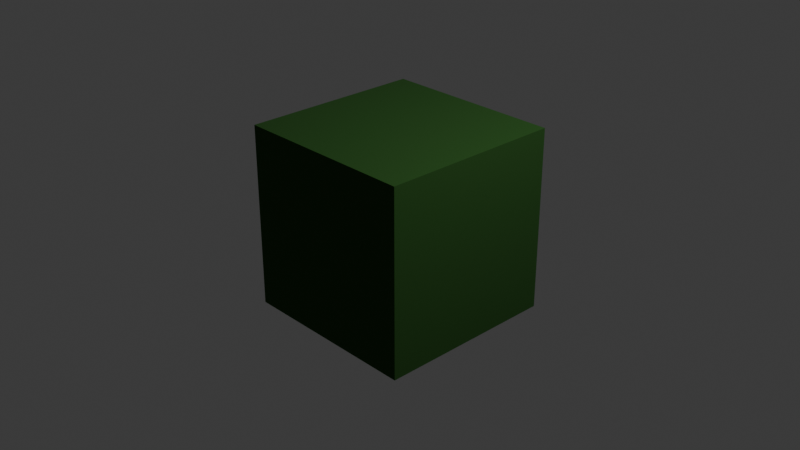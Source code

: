 # Source: barrack_1.blend  (saved by Blender 4.5.90; exported with 4.5.12 LTS)
import bpy
from mathutils import Matrix  # noqa: F401  (used for matrix-valued properties, if any)

bpy.ops.wm.read_factory_settings(use_empty=True)
scene = bpy.context.scene
scene.name = 'Scene'

# ---- collections
col_collection = bpy.data.collections.new('Collection'); scene.collection.children.link(col_collection)

# ---- materials (node trees are filled in below, after node groups)
mat_primary = bpy.data.materials.new('primary')
mat_primary.alpha_threshold = 0.0
mat_primary.roughness = 0.5
mat_primary.line_color = (0.0, 0.0, 0.0, 1.0)
mat_secondary = bpy.data.materials.new('secondary')
mat_door = bpy.data.materials.new('door')

# ---- material node trees
mat_primary.use_nodes = True; mat_primary.node_tree.nodes.clear()
_N = mat_primary.node_tree.nodes; _L = mat_primary.node_tree.links
n0 = _N.new('ShaderNodeOutputMaterial'); n0.name = 'Material Output'; n0.location = (200, 100)
n1 = _N.new('ShaderNodeBsdfPrincipled'); n1.name = 'Principled BSDF'; n1.location = (-200, 100)
n1.inputs[0].default_value = (0.01444, 0.08022, 0.005182, 1.0)
n1.inputs[2].default_value = 1.0
_L.new(n1.outputs[0], n0.inputs[0])
n0.is_active_output = True
mat_secondary.use_nodes = True; mat_secondary.node_tree.nodes.clear()
_N = mat_secondary.node_tree.nodes; _L = mat_secondary.node_tree.links
n0 = _N.new('ShaderNodeBsdfPrincipled'); n0.name = 'Principled BSDF'; n0.location = (-200, 100)
n0.inputs[0].default_value = (0.3515, 0.4342, 0.3515, 1.0)
n0.inputs[2].default_value = 1.0
n1 = _N.new('ShaderNodeOutputMaterial'); n1.name = 'Material-Ausgabe'; n1.location = (200, 100)
_L.new(n0.outputs[0], n1.inputs[0])
n1.is_active_output = True
mat_door.use_nodes = True; mat_door.node_tree.nodes.clear()
_N = mat_door.node_tree.nodes; _L = mat_door.node_tree.links
n0 = _N.new('ShaderNodeBsdfPrincipled'); n0.name = 'Principled BSDF'; n0.location = (-200, 100)
n0.inputs[0].default_value = (0.2159, 0.2159, 0.2159, 1.0)
n0.inputs[2].default_value = 1.0
n1 = _N.new('ShaderNodeOutputMaterial'); n1.name = 'Material-Ausgabe'; n1.location = (200, 100)
_L.new(n0.outputs[0], n1.inputs[0])
n1.is_active_output = True

# ---- world
world_world = bpy.data.worlds.new('World'); scene.world = world_world
world_world.use_nodes = True; world_world.node_tree.nodes.clear()
_N = world_world.node_tree.nodes; _L = world_world.node_tree.links
n0 = _N.new('ShaderNodeOutputWorld'); n0.name = 'World Output'; n0.location = (200, 100)
n1 = _N.new('ShaderNodeBackground'); n1.name = 'Background'; n1.location = (-200, 100)
n1.inputs[0].default_value = (0.05088, 0.05088, 0.05088, 1.0)
_L.new(n1.outputs[0], n0.inputs[0])
n0.is_active_output = True
world_world.color = (0.05088, 0.05088, 0.05088)
world_world.sun_shadow_jitter_overblur = 0.0

# ---- cameras
cam_camera = bpy.data.cameras.new('Camera')
cam_camera.clip_end = 100.0
cam_camera.ortho_scale = 7.314

# ---- lights
light_light = bpy.data.lights.new('Light', 'POINT')
light_light.energy = 1000.0
light_light.shadow_soft_size = 0.1

# ---- meshes
me_cube = bpy.data.meshes.new('Cube')
me_cube.from_pydata([(1.0, 1.0, 1.0), (1.0, 1.0, -1.0), (1.0, -1.0, 1.0), (1.0, -1.0, -1.0), (-1.0, 1.0, 1.0), (-1.0, 1.0, -1.0), (-1.0, -1.0, 1.0), (-1.0, -1.0, -1.0)], [], [(0, 4, 6, 2), (3, 2, 6, 7), (7, 6, 4, 5), (5, 1, 3, 7), (1, 0, 2, 3), (5, 4, 0, 1)])
_uv = me_cube.uv_layers.new(name='UVMap')
_uv.uv.foreach_set('vector', [0.625, 0.5, 0.875, 0.5, 0.875, 0.75, 0.625, 0.75, 0.375, 0.75, 0.625, 0.75, 0.625, 1.0, 0.375, 1.0, 0.375, 0.0, 0.625, 0.0, 0.625, 0.25, 0.375, 0.25, 0.125, 0.5, 0.375, 0.5, 0.375, 0.75, 0.125, 0.75, 0.375, 0.5, 0.625, 0.5, 0.625, 0.75, 0.375, 0.75, 0.375, 0.25, 0.625, 0.25, 0.625, 0.5, 0.375, 0.5])
me_cube.materials.append(mat_primary)
me_cube.use_mirror_vertex_groups = False
me_cube.update()
me_zylinder = bpy.data.meshes.new('Zylinder')
me_zylinder.from_pydata([(-0.4, -0.5, 2.186e-08), (-0.4, 0.5, -2.186e-08), (0.4, -0.5, 2.186e-08), (0.4, 0.5, -2.186e-08), (0.3923, -0.5, 0.07804), (0.3923, 0.5, 0.07804), (0.3696, -0.5, 0.1531), (0.3696, 0.5, 0.1531), (0.3326, -0.5, 0.2222), (0.3326, 0.5, 0.2222), (0.2828, -0.5, 0.2828), (0.2828, 0.5, 0.2828), (0.2222, -0.5, 0.3326), (0.2222, 0.5, 0.3326), (0.1531, -0.5, 0.3696), (0.1531, 0.5, 0.3696), (0.07804, -0.5, 0.3923), (0.07804, 0.5, 0.3923), (-3.775e-08, -0.5, 0.4), (3.775e-08, 0.5, 0.4), (-0.07804, -0.5, 0.3923), (-0.07804, 0.5, 0.3923), (-0.1531, -0.5, 0.3696), (-0.1531, 0.5, 0.3696), (-0.2222, -0.5, 0.3326), (-0.2222, 0.5, 0.3326), (-0.2828, -0.5, 0.2828), (-0.2828, 0.5, 0.2828), (-0.3326, -0.5, 0.2222), (-0.3326, 0.5, 0.2222), (-0.3696, -0.5, 0.1531), (-0.3696, 0.5, 0.1531), (-0.3923, -0.5, 0.07804), (-0.3923, 0.5, 0.07804), (0.4, -0.5, -0.025), (0.4, 0.5, -0.025), (-0.4, 0.5, -0.025), (-0.4, -0.5, -0.025)], [], [(0, 1, 3, 2), (2, 3, 5, 4), (4, 5, 7, 6), (6, 7, 9, 8), (8, 9, 11, 10), (10, 11, 13, 12), (12, 13, 15, 14), (14, 15, 17, 16), (16, 17, 19, 18), (18, 19, 21, 20), (20, 21, 23, 22), (22, 23, 25, 24), (24, 25, 27, 26), (26, 27, 29, 28), (28, 29, 31, 30), (30, 31, 33, 32), (32, 33, 1, 0), (0, 2, 4, 6, 8, 10, 12, 14, 16, 18, 20, 22, 24, 26, 28, 30, 32), (35, 36, 1, 3), (35, 34, 37, 36), (0, 1, 36, 37), (35, 3, 2, 34), (37, 34, 2, 0), (7, 5, 3, 1, 33, 31, 29, 27, 25, 23, 21, 19, 17, 15, 13, 11, 9)])
me_zylinder.polygons.foreach_set('material_index', [0, 0, 0, 0, 0, 0, 0, 0, 0, 0, 0, 0, 0, 0, 0, 0, 0, 1, 0, 0, 0, 0, 0, 1])
_uv = me_zylinder.uv_layers.new(name='UV-Map')
_uv.uv.foreach_set('vector', [0.0, 0.5, 0.0, 1.0, 0.5, 1.0, 0.5, 0.5, 0.5, 0.5, 0.5, 1.0, 0.4688, 1.0, 0.4688, 0.5, 0.4688, 0.5, 0.4688, 1.0, 0.4375, 1.0, 0.4375, 0.5, 0.4375, 0.5, 0.4375, 1.0, 0.4062, 1.0, 0.4062, 0.5, 0.4062, 0.5, 0.4062, 1.0, 0.375, 1.0, 0.375, 0.5, 0.375, 0.5, 0.375, 1.0, 0.3438, 1.0, 0.3438, 0.5, 0.3438, 0.5, 0.3438, 1.0, 0.3125, 1.0, 0.3125, 0.5, 0.3125, 0.5, 0.3125, 1.0, 0.2812, 1.0, 0.2812, 0.5, 0.2812, 0.5, 0.2812, 1.0, 0.25, 1.0, 0.25, 0.5, 0.25, 0.5, 0.25, 1.0, 0.2188, 1.0, 0.2188, 0.5, 0.2188, 0.5, 0.2188, 1.0, 0.1875, 1.0, 0.1875, 0.5, 0.1875, 0.5, 0.1875, 1.0, 0.1562, 1.0, 0.1562, 0.5, 0.1562, 0.5, 0.1562, 1.0, 0.125, 1.0, 0.125, 0.5, 0.125, 0.5, 0.125, 1.0, 0.09375, 1.0, 0.09375, 0.5, 0.09375, 0.5, 0.09375, 1.0, 0.0625, 1.0, 0.0625, 0.5, 0.0625, 0.5, 0.0625, 1.0, 0.03125, 1.0, 0.03125, 0.5, 0.03125, 0.5, 0.03125, 1.0, 0.0, 1.0, 0.0, 0.5, 0.0, 0.5, 0.5, 0.5, 0.4688, 0.5, 0.4375, 0.5, 0.4062, 0.5, 0.375, 0.5, 0.3438, 0.5, 0.3125, 0.5, 0.2812, 0.5, 0.25, 0.5, 0.2188, 0.5, 0.1875, 0.5, 0.1562, 0.5, 0.125, 0.5, 0.09375, 0.5, 0.0625, 0.5, 0.03125, 0.5, 0.0, 0.0, 0.0, 0.0, 0.0, 1.0, 0.5, 1.0, 0.0, 0.0, 0.0, 0.0, 0.0, 0.0, 0.0, 0.0, 0.0, 0.0, 0.0, 0.0, 0.0, 0.0, 0.0, 0.0, 0.0, 0.0, 0.0, 0.0, 0.0, 0.0, 0.0, 0.0, 0.0, 0.0, 0.0, 0.0, 0.0, 0.0, 0.0, 0.0, 0.0, 0.0, 0.0, 0.0, 0.0, 0.0, 0.0, 0.0, 0.0, 0.0, 0.0, 0.0, 0.0, 0.0, 0.0, 0.0, 0.0, 0.0, 0.0, 0.0, 0.0, 0.0, 0.0, 0.0, 0.0, 0.0, 0.0, 0.0, 0.0, 0.0, 0.0, 0.0, 0.0, 0.0])
me_zylinder.materials.append(mat_primary)
me_zylinder.materials.append(mat_secondary)
me_zylinder.update()
me_w_rfel = bpy.data.meshes.new('Würfel')
me_w_rfel.from_pydata([(0.05, -0.5175, 2.757e-07), (0.05, -0.5175, 0.2), (-0.05, -0.5175, 2.757e-07), (-0.05, -0.5175, 0.2), (0.05, -0.4925, 2.757e-07), (0.05, -0.4925, 0.2), (-0.05, -0.4925, 2.757e-07), (-0.05, -0.4925, 0.2)], [], [(0, 1, 3, 2), (2, 3, 7, 6), (6, 7, 5, 4), (4, 5, 1, 0), (2, 6, 4, 0), (7, 3, 1, 5)])
_uv = me_w_rfel.uv_layers.new(name='UV-Map')
_uv.uv.foreach_set('vector', [0.375, 0.0, 0.625, 0.0, 0.625, 0.25, 0.375, 0.25, 0.375, 0.25, 0.625, 0.25, 0.625, 0.5, 0.375, 0.5, 0.375, 0.5, 0.625, 0.5, 0.625, 0.75, 0.375, 0.75, 0.375, 0.75, 0.625, 0.75, 0.625, 1.0, 0.375, 1.0, 0.125, 0.5, 0.375, 0.5, 0.375, 0.75, 0.125, 0.75, 0.625, 0.5, 0.875, 0.5, 0.875, 0.75, 0.625, 0.75])
me_w_rfel.materials.append(mat_door)
me_w_rfel.update()

# ---- objects
ob_cube = bpy.data.objects.new('Cube', me_cube)
ob_light = bpy.data.objects.new('Light', light_light)
ob_camera = bpy.data.objects.new('Camera', cam_camera)
ob_zylinder = bpy.data.objects.new('Zylinder', me_zylinder)
ob_w_rfel = bpy.data.objects.new('Würfel', me_w_rfel)
ob_leer = bpy.data.objects.new('Leer', None)

# ---- transforms, parenting, visibility, modifiers, constraints
ob_cube.location = (0.0, 0.0, 0.0)
ob_cube.lock_rotations_4d = False
ob_cube.empty_display_type = 'ARROWS'
ob_cube.lineart.crease_threshold = 0.0
ob_light.location = (4.076, 1.005, 5.904)
ob_light.rotation_euler = (0.6503, 0.05522, 1.866)
ob_light.lock_rotations_4d = False
ob_light.empty_display_type = 'ARROWS'
ob_light.color = (0.0, 0.0, 0.0, 0.0)
ob_light.lineart.crease_threshold = 0.0
ob_camera.location = (7.359, -6.926, 4.958)
ob_camera.rotation_euler = (1.109, 0.0, 0.8149)
ob_camera.lock_rotations_4d = False
ob_camera.empty_display_type = 'ARROWS'
ob_camera.color = (0.0, 0.0, 0.0, 0.0)
ob_camera.display_type = 'WIRE'
ob_camera.lineart.crease_threshold = 0.0
ob_zylinder.parent = ob_leer
ob_zylinder.location = (0.0, 0.0, 0.0)
ob_w_rfel.parent = ob_leer
ob_w_rfel.location = (0.0, 0.0, 0.0)
ob_leer.location = (0.0, 0.0, 0.0)
ob_leer.empty_display_size = 0.5

# ---- collection membership
col_collection.objects.link(ob_cube)
col_collection.objects.link(ob_light)
col_collection.objects.link(ob_camera)
col_collection.objects.link(ob_zylinder)
col_collection.objects.link(ob_w_rfel)
col_collection.objects.link(ob_leer)

# ---- scene / render settings (as saved in the file)
scene.camera = ob_camera
scene.frame_start = 1; scene.frame_end = 250; scene.frame_set(1)
scene.render.engine = 'BLENDER_EEVEE_NEXT'
bpy.context.view_layer.update()
